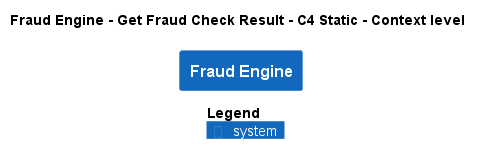

The diagram above was rendered by PlantUML. Its source (embedded in the PNG):
@startuml
!pragma layout smetana
!include ..\..\..\..\.c4s\C4_Context.puml

AddElementTag("state:new", $bgColor=green, $fontColor=#ffffff, $borderColor=green, $shadowing="False")
AddElementTag("state:changed", $bgColor=orange, $fontColor=#ffffff, $borderColor=orange, $shadowing="False")
AddElementTag("state:removed", $bgColor=red, $fontColor=#ffffff, $borderColor=red, $shadowing="False")

AddRelTag("state:new", $textColor=green, $lineColor=green)
AddRelTag("state:changed", $textColor=orange, $lineColor=orange)
AddRelTag("state:removed", $textColor=red, $lineColor=red)

SHOW_PERSON_PORTRAIT()
LAYOUT_TOP_DOWN()

skinparam linetype polyline

title Fraud Engine - Get Fraud Check Result - C4 Static - Context level

System(ECommercePlatform.SoftwareSystems.FraudEngine, "Fraud Engine", "")



SHOW_LEGEND()
@enduml